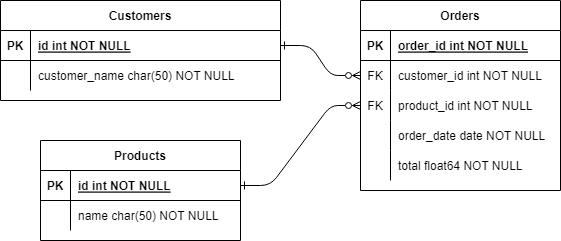

The diagram above was exported from draw.io. Its source (the exported page's mxGraphModel, read from the mxfile embedded in the PNG):
<mxGraphModel dx="1422" dy="794" grid="1" gridSize="10" guides="1" tooltips="1" connect="1" arrows="1" fold="1" page="1" pageScale="1" pageWidth="850" pageHeight="1100" math="0" shadow="0">
  <root>
    <mxCell id="0" />
    <mxCell id="1" parent="0" />
    <mxCell id="rgpQfUGGJaN0Z4kIufYn-42" style="edgeStyle=entityRelationEdgeStyle;rounded=1;orthogonalLoop=1;jettySize=auto;html=1;exitX=0;exitY=0.5;exitDx=0;exitDy=0;entryX=1;entryY=0.5;entryDx=0;entryDy=0;startArrow=ERzeroToMany;startFill=0;endArrow=ERone;endFill=0;" edge="1" parent="1" source="rgpQfUGGJaN0Z4kIufYn-70" target="rgpQfUGGJaN0Z4kIufYn-47">
      <mxGeometry relative="1" as="geometry" />
    </mxCell>
    <mxCell id="rgpQfUGGJaN0Z4kIufYn-43" style="edgeStyle=entityRelationEdgeStyle;orthogonalLoop=1;jettySize=auto;html=1;exitX=0;exitY=0.5;exitDx=0;exitDy=0;entryX=1;entryY=0.5;entryDx=0;entryDy=0;endArrow=ERone;endFill=0;startArrow=ERzeroToMany;startFill=0;rounded=1;" edge="1" parent="1" source="rgpQfUGGJaN0Z4kIufYn-73" target="rgpQfUGGJaN0Z4kIufYn-60">
      <mxGeometry relative="1" as="geometry" />
    </mxCell>
    <mxCell id="rgpQfUGGJaN0Z4kIufYn-46" value="Customers" style="shape=table;startSize=30;container=1;collapsible=1;childLayout=tableLayout;fixedRows=1;rowLines=0;fontStyle=1;align=center;resizeLast=1;labelBorderColor=none;fillColor=none;" vertex="1" parent="1">
      <mxGeometry x="120" y="80" width="280" height="100" as="geometry" />
    </mxCell>
    <mxCell id="rgpQfUGGJaN0Z4kIufYn-47" value="" style="shape=tableRow;horizontal=0;startSize=0;swimlaneHead=0;swimlaneBody=0;fillColor=none;collapsible=0;dropTarget=0;points=[[0,0.5],[1,0.5]];portConstraint=eastwest;top=0;left=0;right=0;bottom=1;labelBorderColor=none;" vertex="1" parent="rgpQfUGGJaN0Z4kIufYn-46">
      <mxGeometry y="30" width="280" height="30" as="geometry" />
    </mxCell>
    <mxCell id="rgpQfUGGJaN0Z4kIufYn-48" value="PK" style="shape=partialRectangle;connectable=0;fillColor=none;top=0;left=0;bottom=0;right=0;fontStyle=1;overflow=hidden;labelBorderColor=none;" vertex="1" parent="rgpQfUGGJaN0Z4kIufYn-47">
      <mxGeometry width="30" height="30" as="geometry">
        <mxRectangle width="30" height="30" as="alternateBounds" />
      </mxGeometry>
    </mxCell>
    <mxCell id="rgpQfUGGJaN0Z4kIufYn-49" value="id int NOT NULL" style="shape=partialRectangle;connectable=0;fillColor=none;top=0;left=0;bottom=0;right=0;align=left;spacingLeft=6;fontStyle=5;overflow=hidden;labelBorderColor=none;" vertex="1" parent="rgpQfUGGJaN0Z4kIufYn-47">
      <mxGeometry x="30" width="250" height="30" as="geometry">
        <mxRectangle width="250" height="30" as="alternateBounds" />
      </mxGeometry>
    </mxCell>
    <mxCell id="rgpQfUGGJaN0Z4kIufYn-50" value="" style="shape=tableRow;horizontal=0;startSize=0;swimlaneHead=0;swimlaneBody=0;fillColor=none;collapsible=0;dropTarget=0;points=[[0,0.5],[1,0.5]];portConstraint=eastwest;top=0;left=0;right=0;bottom=0;labelBorderColor=none;" vertex="1" parent="rgpQfUGGJaN0Z4kIufYn-46">
      <mxGeometry y="60" width="280" height="30" as="geometry" />
    </mxCell>
    <mxCell id="rgpQfUGGJaN0Z4kIufYn-51" value="" style="shape=partialRectangle;connectable=0;fillColor=none;top=0;left=0;bottom=0;right=0;editable=1;overflow=hidden;labelBorderColor=none;" vertex="1" parent="rgpQfUGGJaN0Z4kIufYn-50">
      <mxGeometry width="30" height="30" as="geometry">
        <mxRectangle width="30" height="30" as="alternateBounds" />
      </mxGeometry>
    </mxCell>
    <mxCell id="rgpQfUGGJaN0Z4kIufYn-52" value="customer_name char(50) NOT NULL" style="shape=partialRectangle;connectable=0;fillColor=none;top=0;left=0;bottom=0;right=0;align=left;spacingLeft=6;overflow=hidden;labelBorderColor=none;" vertex="1" parent="rgpQfUGGJaN0Z4kIufYn-50">
      <mxGeometry x="30" width="250" height="30" as="geometry">
        <mxRectangle width="250" height="30" as="alternateBounds" />
      </mxGeometry>
    </mxCell>
    <mxCell id="rgpQfUGGJaN0Z4kIufYn-59" value="Products" style="shape=table;startSize=30;container=1;collapsible=1;childLayout=tableLayout;fixedRows=1;rowLines=0;fontStyle=1;align=center;resizeLast=1;labelBorderColor=none;fillColor=none;" vertex="1" parent="1">
      <mxGeometry x="160" y="220" width="200" height="100" as="geometry" />
    </mxCell>
    <mxCell id="rgpQfUGGJaN0Z4kIufYn-60" value="" style="shape=tableRow;horizontal=0;startSize=0;swimlaneHead=0;swimlaneBody=0;fillColor=none;collapsible=0;dropTarget=0;points=[[0,0.5],[1,0.5]];portConstraint=eastwest;top=0;left=0;right=0;bottom=1;labelBorderColor=none;" vertex="1" parent="rgpQfUGGJaN0Z4kIufYn-59">
      <mxGeometry y="30" width="200" height="30" as="geometry" />
    </mxCell>
    <mxCell id="rgpQfUGGJaN0Z4kIufYn-61" value="PK" style="shape=partialRectangle;connectable=0;fillColor=none;top=0;left=0;bottom=0;right=0;fontStyle=1;overflow=hidden;labelBorderColor=none;" vertex="1" parent="rgpQfUGGJaN0Z4kIufYn-60">
      <mxGeometry width="30" height="30" as="geometry">
        <mxRectangle width="30" height="30" as="alternateBounds" />
      </mxGeometry>
    </mxCell>
    <mxCell id="rgpQfUGGJaN0Z4kIufYn-62" value="id int NOT NULL" style="shape=partialRectangle;connectable=0;fillColor=none;top=0;left=0;bottom=0;right=0;align=left;spacingLeft=6;fontStyle=5;overflow=hidden;labelBorderColor=none;" vertex="1" parent="rgpQfUGGJaN0Z4kIufYn-60">
      <mxGeometry x="30" width="170" height="30" as="geometry">
        <mxRectangle width="170" height="30" as="alternateBounds" />
      </mxGeometry>
    </mxCell>
    <mxCell id="rgpQfUGGJaN0Z4kIufYn-63" value="" style="shape=tableRow;horizontal=0;startSize=0;swimlaneHead=0;swimlaneBody=0;fillColor=none;collapsible=0;dropTarget=0;points=[[0,0.5],[1,0.5]];portConstraint=eastwest;top=0;left=0;right=0;bottom=0;labelBorderColor=none;" vertex="1" parent="rgpQfUGGJaN0Z4kIufYn-59">
      <mxGeometry y="60" width="200" height="30" as="geometry" />
    </mxCell>
    <mxCell id="rgpQfUGGJaN0Z4kIufYn-64" value="" style="shape=partialRectangle;connectable=0;fillColor=none;top=0;left=0;bottom=0;right=0;editable=1;overflow=hidden;labelBorderColor=none;" vertex="1" parent="rgpQfUGGJaN0Z4kIufYn-63">
      <mxGeometry width="30" height="30" as="geometry">
        <mxRectangle width="30" height="30" as="alternateBounds" />
      </mxGeometry>
    </mxCell>
    <mxCell id="rgpQfUGGJaN0Z4kIufYn-65" value="name char(50) NOT NULL" style="shape=partialRectangle;connectable=0;fillColor=none;top=0;left=0;bottom=0;right=0;align=left;spacingLeft=6;overflow=hidden;labelBorderColor=none;" vertex="1" parent="rgpQfUGGJaN0Z4kIufYn-63">
      <mxGeometry x="30" width="170" height="30" as="geometry">
        <mxRectangle width="170" height="30" as="alternateBounds" />
      </mxGeometry>
    </mxCell>
    <mxCell id="rgpQfUGGJaN0Z4kIufYn-66" value="Orders" style="shape=table;startSize=30;container=1;collapsible=1;childLayout=tableLayout;fixedRows=1;rowLines=0;fontStyle=1;align=center;resizeLast=1;labelBorderColor=none;fillColor=none;" vertex="1" parent="1">
      <mxGeometry x="480" y="80" width="200" height="190" as="geometry" />
    </mxCell>
    <mxCell id="rgpQfUGGJaN0Z4kIufYn-67" value="" style="shape=tableRow;horizontal=0;startSize=0;swimlaneHead=0;swimlaneBody=0;fillColor=none;collapsible=0;dropTarget=0;points=[[0,0.5],[1,0.5]];portConstraint=eastwest;top=0;left=0;right=0;bottom=1;labelBorderColor=none;" vertex="1" parent="rgpQfUGGJaN0Z4kIufYn-66">
      <mxGeometry y="30" width="200" height="30" as="geometry" />
    </mxCell>
    <mxCell id="rgpQfUGGJaN0Z4kIufYn-68" value="PK" style="shape=partialRectangle;connectable=0;fillColor=none;top=0;left=0;bottom=0;right=0;fontStyle=1;overflow=hidden;labelBorderColor=none;" vertex="1" parent="rgpQfUGGJaN0Z4kIufYn-67">
      <mxGeometry width="30" height="30" as="geometry">
        <mxRectangle width="30" height="30" as="alternateBounds" />
      </mxGeometry>
    </mxCell>
    <mxCell id="rgpQfUGGJaN0Z4kIufYn-69" value="order_id int NOT NULL" style="shape=partialRectangle;connectable=0;fillColor=none;top=0;left=0;bottom=0;right=0;align=left;spacingLeft=6;fontStyle=5;overflow=hidden;labelBorderColor=none;" vertex="1" parent="rgpQfUGGJaN0Z4kIufYn-67">
      <mxGeometry x="30" width="170" height="30" as="geometry">
        <mxRectangle width="170" height="30" as="alternateBounds" />
      </mxGeometry>
    </mxCell>
    <mxCell id="rgpQfUGGJaN0Z4kIufYn-70" value="" style="shape=tableRow;horizontal=0;startSize=0;swimlaneHead=0;swimlaneBody=0;fillColor=none;collapsible=0;dropTarget=0;points=[[0,0.5],[1,0.5]];portConstraint=eastwest;top=0;left=0;right=0;bottom=0;labelBorderColor=none;" vertex="1" parent="rgpQfUGGJaN0Z4kIufYn-66">
      <mxGeometry y="60" width="200" height="30" as="geometry" />
    </mxCell>
    <mxCell id="rgpQfUGGJaN0Z4kIufYn-71" value="FK" style="shape=partialRectangle;connectable=0;fillColor=none;top=0;left=0;bottom=0;right=0;editable=1;overflow=hidden;labelBorderColor=none;" vertex="1" parent="rgpQfUGGJaN0Z4kIufYn-70">
      <mxGeometry width="30" height="30" as="geometry">
        <mxRectangle width="30" height="30" as="alternateBounds" />
      </mxGeometry>
    </mxCell>
    <mxCell id="rgpQfUGGJaN0Z4kIufYn-72" value="customer_id int NOT NULL" style="shape=partialRectangle;connectable=0;fillColor=none;top=0;left=0;bottom=0;right=0;align=left;spacingLeft=6;overflow=hidden;labelBorderColor=none;" vertex="1" parent="rgpQfUGGJaN0Z4kIufYn-70">
      <mxGeometry x="30" width="170" height="30" as="geometry">
        <mxRectangle width="170" height="30" as="alternateBounds" />
      </mxGeometry>
    </mxCell>
    <mxCell id="rgpQfUGGJaN0Z4kIufYn-73" value="" style="shape=tableRow;horizontal=0;startSize=0;swimlaneHead=0;swimlaneBody=0;fillColor=none;collapsible=0;dropTarget=0;points=[[0,0.5],[1,0.5]];portConstraint=eastwest;top=0;left=0;right=0;bottom=0;labelBorderColor=none;" vertex="1" parent="rgpQfUGGJaN0Z4kIufYn-66">
      <mxGeometry y="90" width="200" height="30" as="geometry" />
    </mxCell>
    <mxCell id="rgpQfUGGJaN0Z4kIufYn-74" value="FK" style="shape=partialRectangle;connectable=0;fillColor=none;top=0;left=0;bottom=0;right=0;editable=1;overflow=hidden;labelBorderColor=none;" vertex="1" parent="rgpQfUGGJaN0Z4kIufYn-73">
      <mxGeometry width="30" height="30" as="geometry">
        <mxRectangle width="30" height="30" as="alternateBounds" />
      </mxGeometry>
    </mxCell>
    <mxCell id="rgpQfUGGJaN0Z4kIufYn-75" value="product_id int NOT NULL" style="shape=partialRectangle;connectable=0;fillColor=none;top=0;left=0;bottom=0;right=0;align=left;spacingLeft=6;overflow=hidden;labelBorderColor=none;" vertex="1" parent="rgpQfUGGJaN0Z4kIufYn-73">
      <mxGeometry x="30" width="170" height="30" as="geometry">
        <mxRectangle width="170" height="30" as="alternateBounds" />
      </mxGeometry>
    </mxCell>
    <mxCell id="rgpQfUGGJaN0Z4kIufYn-76" value="" style="shape=tableRow;horizontal=0;startSize=0;swimlaneHead=0;swimlaneBody=0;fillColor=none;collapsible=0;dropTarget=0;points=[[0,0.5],[1,0.5]];portConstraint=eastwest;top=0;left=0;right=0;bottom=0;labelBorderColor=none;" vertex="1" parent="rgpQfUGGJaN0Z4kIufYn-66">
      <mxGeometry y="120" width="200" height="30" as="geometry" />
    </mxCell>
    <mxCell id="rgpQfUGGJaN0Z4kIufYn-77" value="" style="shape=partialRectangle;connectable=0;fillColor=none;top=0;left=0;bottom=0;right=0;editable=1;overflow=hidden;labelBorderColor=none;" vertex="1" parent="rgpQfUGGJaN0Z4kIufYn-76">
      <mxGeometry width="30" height="30" as="geometry">
        <mxRectangle width="30" height="30" as="alternateBounds" />
      </mxGeometry>
    </mxCell>
    <mxCell id="rgpQfUGGJaN0Z4kIufYn-78" value="order_date date NOT NULL" style="shape=partialRectangle;connectable=0;fillColor=none;top=0;left=0;bottom=0;right=0;align=left;spacingLeft=6;overflow=hidden;labelBorderColor=none;" vertex="1" parent="rgpQfUGGJaN0Z4kIufYn-76">
      <mxGeometry x="30" width="170" height="30" as="geometry">
        <mxRectangle width="170" height="30" as="alternateBounds" />
      </mxGeometry>
    </mxCell>
    <mxCell id="rgpQfUGGJaN0Z4kIufYn-79" value="" style="shape=tableRow;horizontal=0;startSize=0;swimlaneHead=0;swimlaneBody=0;fillColor=none;collapsible=0;dropTarget=0;points=[[0,0.5],[1,0.5]];portConstraint=eastwest;top=0;left=0;right=0;bottom=0;labelBorderColor=none;" vertex="1" parent="rgpQfUGGJaN0Z4kIufYn-66">
      <mxGeometry y="150" width="200" height="30" as="geometry" />
    </mxCell>
    <mxCell id="rgpQfUGGJaN0Z4kIufYn-80" value="" style="shape=partialRectangle;connectable=0;fillColor=none;top=0;left=0;bottom=0;right=0;editable=1;overflow=hidden;labelBorderColor=none;" vertex="1" parent="rgpQfUGGJaN0Z4kIufYn-79">
      <mxGeometry width="30" height="30" as="geometry">
        <mxRectangle width="30" height="30" as="alternateBounds" />
      </mxGeometry>
    </mxCell>
    <mxCell id="rgpQfUGGJaN0Z4kIufYn-81" value="total float64 NOT NULL" style="shape=partialRectangle;connectable=0;fillColor=none;top=0;left=0;bottom=0;right=0;align=left;spacingLeft=6;overflow=hidden;labelBorderColor=none;" vertex="1" parent="rgpQfUGGJaN0Z4kIufYn-79">
      <mxGeometry x="30" width="170" height="30" as="geometry">
        <mxRectangle width="170" height="30" as="alternateBounds" />
      </mxGeometry>
    </mxCell>
  </root>
</mxGraphModel>